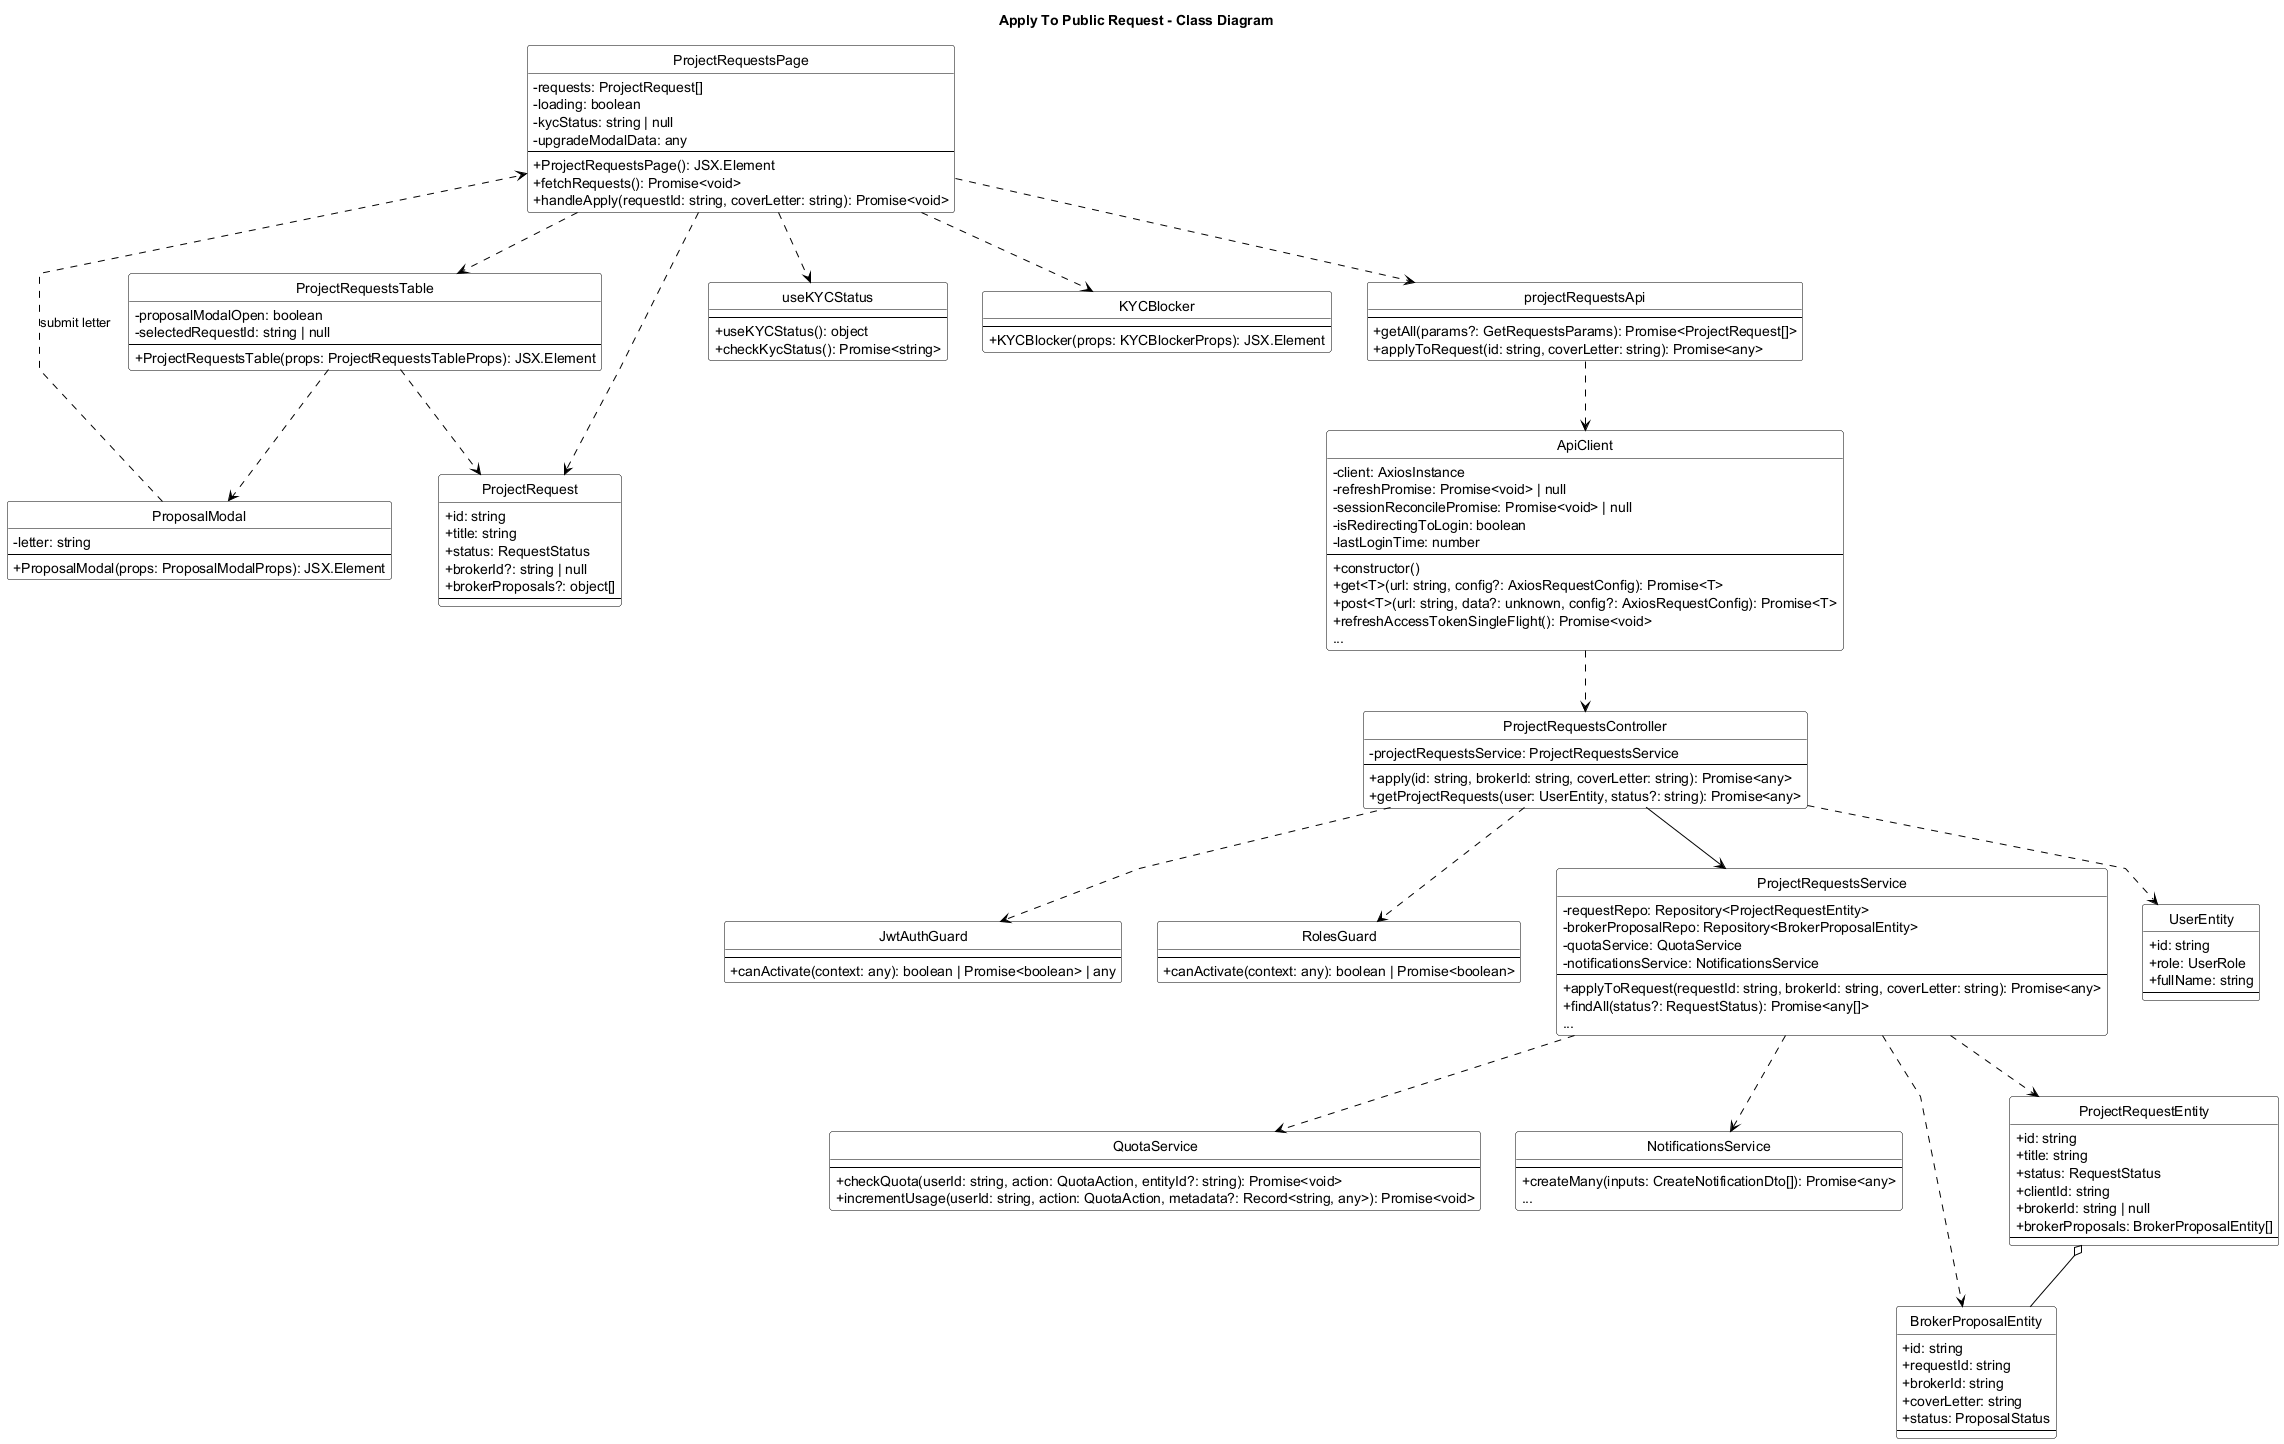

The diagram above was rendered by PlantUML. Its source (embedded in the PNG):
@startuml Apply_To_Public_Request_Class_Diagram
title Apply To Public Request - Class Diagram
skinparam backgroundColor white
skinparam monochrome true
skinparam defaultFontColor black
skinparam ArrowColor black
skinparam classBorderColor black
skinparam classFontColor black
skinparam classBackgroundColor white
skinparam stereotypeFontColor black
skinparam linetype polyline
skinparam classAttributeIconSize 0
hide circle

skinparam classHeaderBackgroundColor white
skinparam classHeaderFontColor black

class ProjectRequestsPage {
    - requests: ProjectRequest[]
    - loading: boolean
    - kycStatus: string | null
    - upgradeModalData: any
    --
    + ProjectRequestsPage(): JSX.Element
    + fetchRequests(): Promise<void>
    + handleApply(requestId: string, coverLetter: string): Promise<void>
}

class ProjectRequestsTable {
    - proposalModalOpen: boolean
    - selectedRequestId: string | null
    --
    + ProjectRequestsTable(props: ProjectRequestsTableProps): JSX.Element
}

class ProposalModal {
    - letter: string
    --
    + ProposalModal(props: ProposalModalProps): JSX.Element
}

class useKYCStatus {
    --
    + useKYCStatus(): object
    + checkKycStatus(): Promise<string>
}

class KYCBlocker {
    --
    + KYCBlocker(props: KYCBlockerProps): JSX.Element
}

class projectRequestsApi {
    --
    + getAll(params?: GetRequestsParams): Promise<ProjectRequest[]>
    + applyToRequest(id: string, coverLetter: string): Promise<any>
}

class ApiClient {
    - client: AxiosInstance
    - refreshPromise: Promise<void> | null
    - sessionReconcilePromise: Promise<void> | null
    - isRedirectingToLogin: boolean
    - lastLoginTime: number
    --
    + constructor()
    + get<T>(url: string, config?: AxiosRequestConfig): Promise<T>
    + post<T>(url: string, data?: unknown, config?: AxiosRequestConfig): Promise<T>
    + refreshAccessTokenSingleFlight(): Promise<void>
    ...
}

class JwtAuthGuard {
    --
    + canActivate(context: any): boolean | Promise<boolean> | any
}

class RolesGuard {
    --
    + canActivate(context: any): boolean | Promise<boolean>
}

class ProjectRequestsController {
    - projectRequestsService: ProjectRequestsService
    --
    + apply(id: string, brokerId: string, coverLetter: string): Promise<any>
    + getProjectRequests(user: UserEntity, status?: string): Promise<any>
}

class ProjectRequestsService {
    - requestRepo: Repository<ProjectRequestEntity>
    - brokerProposalRepo: Repository<BrokerProposalEntity>
    - quotaService: QuotaService
    - notificationsService: NotificationsService
    --
    + applyToRequest(requestId: string, brokerId: string, coverLetter: string): Promise<any>
    + findAll(status?: RequestStatus): Promise<any[]>
    ...
}

class QuotaService {
    --
    + checkQuota(userId: string, action: QuotaAction, entityId?: string): Promise<void>
    + incrementUsage(userId: string, action: QuotaAction, metadata?: Record<string, any>): Promise<void>
}

class NotificationsService {
    --
    + createMany(inputs: CreateNotificationDto[]): Promise<any>
    ...
}

class ProjectRequest {
    + id: string
    + title: string
    + status: RequestStatus
    + brokerId?: string | null
    + brokerProposals?: object[]
    --
}

class ProjectRequestEntity {
    + id: string
    + title: string
    + status: RequestStatus
    + clientId: string
    + brokerId: string | null
    + brokerProposals: BrokerProposalEntity[]
    --
}

class BrokerProposalEntity {
    + id: string
    + requestId: string
    + brokerId: string
    + coverLetter: string
    + status: ProposalStatus
    --
}

class UserEntity {
    + id: string
    + role: UserRole
    + fullName: string
    --
}

ProjectRequestsPage ..> useKYCStatus
ProjectRequestsPage ..> KYCBlocker
ProjectRequestsPage ..> projectRequestsApi
ProjectRequestsPage ..> ProjectRequestsTable

ProjectRequestsTable ..> ProposalModal
ProjectRequestsTable ..> ProjectRequest
ProjectRequestsPage ..> ProjectRequest

ProposalModal ..> ProjectRequestsPage : submit letter

projectRequestsApi ..> ApiClient
ApiClient ..> ProjectRequestsController

ProjectRequestsController ..> JwtAuthGuard
ProjectRequestsController ..> RolesGuard
ProjectRequestsController ..> UserEntity
ProjectRequestsController --> ProjectRequestsService

ProjectRequestsService ..> ProjectRequestEntity
ProjectRequestsService ..> BrokerProposalEntity
ProjectRequestsService ..> QuotaService
ProjectRequestsService ..> NotificationsService

ProjectRequestEntity o-- BrokerProposalEntity

@enduml